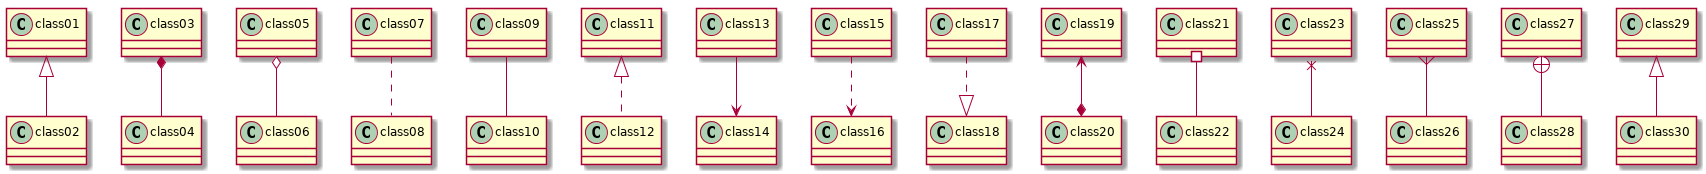

The diagram above was rendered by PlantUML. Its source (embedded in the PNG):
@startuml

class01 <|-- class02
class03 *-- class04
class05 o-- class06
class07 .. class08
class09 -- class10

class11 <|.. class12
class13 --> class14
class15 ..> class16
class17 ..|> class18
class19 <--* class20

class21 #-- class22
class23 x-- class24
class25 }-- class26
class27 +-- class28
class29 ^-- class30

@enduml